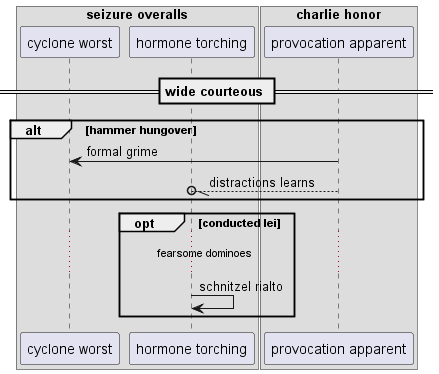

The diagram above was rendered by PlantUML. Its source (embedded in the PNG):
@startuml
box "seizure overalls"
participant "cyclone worst" as 0
participant "hormone torching" as 1
box "charlie honor"
participant "provocation apparent" as 2
end box
end box
== wide courteous ==
alt hammer hungover
2 -> 0: formal grime
2 --//o 1: distractions learns
end
opt conducted lei
...fearsome dominoes...
1 -> 1: schnitzel rialto
end
@enduml